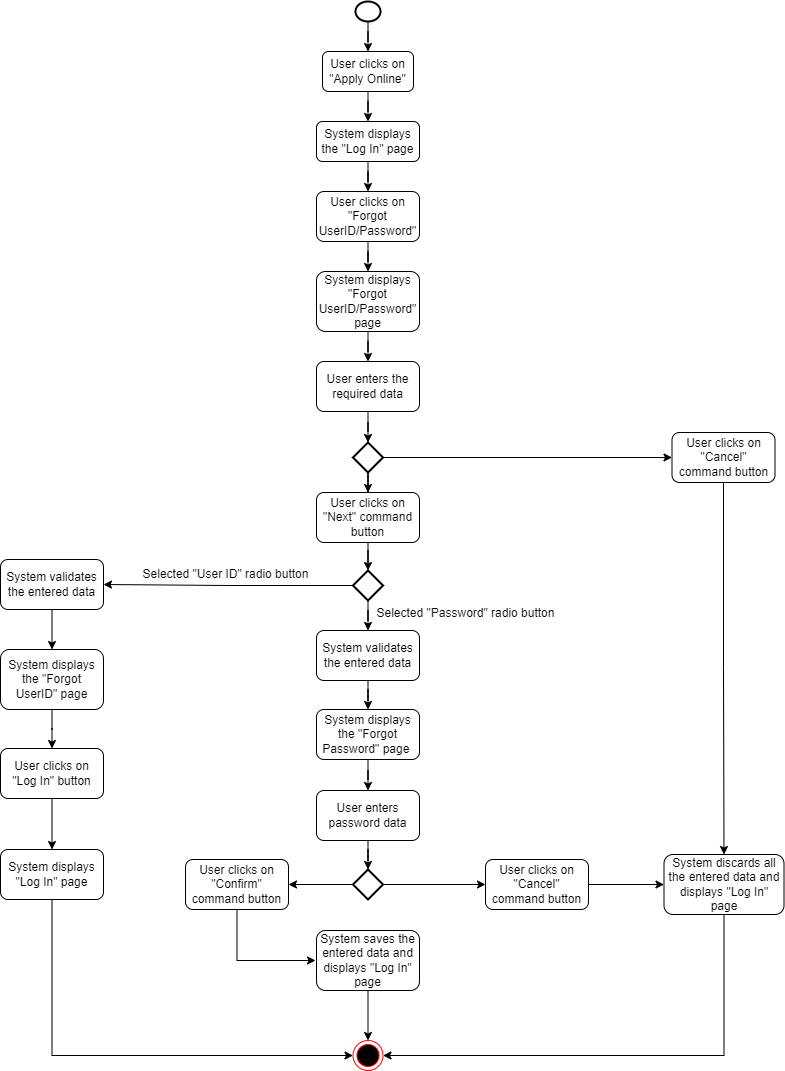

The diagram above was exported from draw.io. Its source (the exported page's mxGraphModel, read from the mxfile embedded in the PNG):
<mxGraphModel dx="1195" dy="663" grid="1" gridSize="10" guides="1" tooltips="1" connect="1" arrows="1" fold="1" page="1" pageScale="1" pageWidth="850" pageHeight="1100" math="0" shadow="0">
  <root>
    <mxCell id="0" />
    <mxCell id="1" parent="0" />
    <mxCell id="d8PXJKXy0J3yX5faL33j-26" style="edgeStyle=orthogonalEdgeStyle;rounded=0;orthogonalLoop=1;jettySize=auto;html=1;entryX=0.5;entryY=0;entryDx=0;entryDy=0;" edge="1" parent="1" source="d8PXJKXy0J3yX5faL33j-1" target="d8PXJKXy0J3yX5faL33j-3">
      <mxGeometry relative="1" as="geometry" />
    </mxCell>
    <mxCell id="d8PXJKXy0J3yX5faL33j-1" value="" style="strokeWidth=2;html=1;shape=mxgraph.flowchart.start_2;whiteSpace=wrap;" vertex="1" parent="1">
      <mxGeometry x="390" y="1" width="25" height="20" as="geometry" />
    </mxCell>
    <mxCell id="d8PXJKXy0J3yX5faL33j-36" style="edgeStyle=orthogonalEdgeStyle;rounded=0;orthogonalLoop=1;jettySize=auto;html=1;entryX=0.5;entryY=0;entryDx=0;entryDy=0;" edge="1" parent="1" source="d8PXJKXy0J3yX5faL33j-3" target="d8PXJKXy0J3yX5faL33j-4">
      <mxGeometry relative="1" as="geometry" />
    </mxCell>
    <mxCell id="d8PXJKXy0J3yX5faL33j-3" value="User clicks on &quot;Apply Online&quot;" style="rounded=1;whiteSpace=wrap;html=1;" vertex="1" parent="1">
      <mxGeometry x="357" y="51" width="91" height="40" as="geometry" />
    </mxCell>
    <mxCell id="d8PXJKXy0J3yX5faL33j-17" style="edgeStyle=orthogonalEdgeStyle;rounded=0;orthogonalLoop=1;jettySize=auto;html=1;entryX=0.5;entryY=0;entryDx=0;entryDy=0;" edge="1" parent="1" source="d8PXJKXy0J3yX5faL33j-4" target="d8PXJKXy0J3yX5faL33j-6">
      <mxGeometry relative="1" as="geometry" />
    </mxCell>
    <mxCell id="d8PXJKXy0J3yX5faL33j-4" value="System displays the &quot;Log In&quot; page" style="rounded=1;whiteSpace=wrap;html=1;" vertex="1" parent="1">
      <mxGeometry x="351" y="121" width="103" height="40" as="geometry" />
    </mxCell>
    <mxCell id="d8PXJKXy0J3yX5faL33j-38" style="edgeStyle=orthogonalEdgeStyle;rounded=0;orthogonalLoop=1;jettySize=auto;html=1;" edge="1" parent="1" source="d8PXJKXy0J3yX5faL33j-6" target="d8PXJKXy0J3yX5faL33j-37">
      <mxGeometry relative="1" as="geometry" />
    </mxCell>
    <mxCell id="d8PXJKXy0J3yX5faL33j-6" value="User clicks on &quot;Forgot UserID/Password&quot;" style="rounded=1;whiteSpace=wrap;html=1;" vertex="1" parent="1">
      <mxGeometry x="351" y="191" width="103" height="50" as="geometry" />
    </mxCell>
    <mxCell id="d8PXJKXy0J3yX5faL33j-69" style="edgeStyle=orthogonalEdgeStyle;rounded=0;orthogonalLoop=1;jettySize=auto;html=1;entryX=0.5;entryY=0;entryDx=0;entryDy=0;" edge="1" parent="1" source="d8PXJKXy0J3yX5faL33j-37" target="d8PXJKXy0J3yX5faL33j-68">
      <mxGeometry relative="1" as="geometry" />
    </mxCell>
    <mxCell id="d8PXJKXy0J3yX5faL33j-37" value="System displays &quot;Forgot UserID/Password&quot; page" style="rounded=1;whiteSpace=wrap;html=1;" vertex="1" parent="1">
      <mxGeometry x="351" y="271" width="103" height="60" as="geometry" />
    </mxCell>
    <mxCell id="d8PXJKXy0J3yX5faL33j-133" value="" style="edgeStyle=orthogonalEdgeStyle;rounded=0;orthogonalLoop=1;jettySize=auto;html=1;" edge="1" parent="1" source="d8PXJKXy0J3yX5faL33j-68" target="d8PXJKXy0J3yX5faL33j-123">
      <mxGeometry relative="1" as="geometry" />
    </mxCell>
    <mxCell id="d8PXJKXy0J3yX5faL33j-68" value="User enters the required data" style="rounded=1;whiteSpace=wrap;html=1;" vertex="1" parent="1">
      <mxGeometry x="351" y="361" width="103" height="50" as="geometry" />
    </mxCell>
    <mxCell id="d8PXJKXy0J3yX5faL33j-136" style="edgeStyle=orthogonalEdgeStyle;rounded=0;orthogonalLoop=1;jettySize=auto;html=1;entryX=0.5;entryY=0;entryDx=0;entryDy=0;entryPerimeter=0;" edge="1" parent="1" source="d8PXJKXy0J3yX5faL33j-70" target="d8PXJKXy0J3yX5faL33j-79">
      <mxGeometry relative="1" as="geometry" />
    </mxCell>
    <mxCell id="d8PXJKXy0J3yX5faL33j-70" value="User clicks on &quot;Next&quot; command button" style="rounded=1;whiteSpace=wrap;html=1;" vertex="1" parent="1">
      <mxGeometry x="351" y="492" width="103" height="50" as="geometry" />
    </mxCell>
    <mxCell id="d8PXJKXy0J3yX5faL33j-77" style="edgeStyle=orthogonalEdgeStyle;rounded=0;orthogonalLoop=1;jettySize=auto;html=1;entryX=0.5;entryY=0;entryDx=0;entryDy=0;" edge="1" parent="1" source="d8PXJKXy0J3yX5faL33j-71" target="d8PXJKXy0J3yX5faL33j-76">
      <mxGeometry relative="1" as="geometry" />
    </mxCell>
    <mxCell id="d8PXJKXy0J3yX5faL33j-71" value="User clicks on &quot;Cancel&quot; command button" style="rounded=1;whiteSpace=wrap;html=1;" vertex="1" parent="1">
      <mxGeometry x="706.5" y="432" width="103" height="50" as="geometry" />
    </mxCell>
    <mxCell id="d8PXJKXy0J3yX5faL33j-145" style="edgeStyle=orthogonalEdgeStyle;rounded=0;orthogonalLoop=1;jettySize=auto;html=1;entryX=1;entryY=0.5;entryDx=0;entryDy=0;" edge="1" parent="1" source="d8PXJKXy0J3yX5faL33j-76" target="d8PXJKXy0J3yX5faL33j-109">
      <mxGeometry relative="1" as="geometry">
        <mxPoint x="500" y="1060" as="targetPoint" />
        <Array as="points">
          <mxPoint x="759" y="1055" />
        </Array>
      </mxGeometry>
    </mxCell>
    <mxCell id="d8PXJKXy0J3yX5faL33j-76" value="System discards all the entered data and displays &quot;Log In&quot; page" style="rounded=1;whiteSpace=wrap;html=1;" vertex="1" parent="1">
      <mxGeometry x="698.5" y="854" width="120" height="60" as="geometry" />
    </mxCell>
    <mxCell id="d8PXJKXy0J3yX5faL33j-141" value="" style="edgeStyle=orthogonalEdgeStyle;rounded=0;orthogonalLoop=1;jettySize=auto;html=1;" edge="1" parent="1" source="d8PXJKXy0J3yX5faL33j-79" target="d8PXJKXy0J3yX5faL33j-87">
      <mxGeometry relative="1" as="geometry" />
    </mxCell>
    <mxCell id="d8PXJKXy0J3yX5faL33j-144" style="edgeStyle=orthogonalEdgeStyle;rounded=0;orthogonalLoop=1;jettySize=auto;html=1;entryX=1;entryY=0.5;entryDx=0;entryDy=0;" edge="1" parent="1" source="d8PXJKXy0J3yX5faL33j-79" target="d8PXJKXy0J3yX5faL33j-88">
      <mxGeometry relative="1" as="geometry" />
    </mxCell>
    <mxCell id="d8PXJKXy0J3yX5faL33j-79" value="" style="strokeWidth=2;html=1;shape=mxgraph.flowchart.decision;whiteSpace=wrap;" vertex="1" parent="1">
      <mxGeometry x="387.5" y="570" width="30" height="30" as="geometry" />
    </mxCell>
    <mxCell id="d8PXJKXy0J3yX5faL33j-102" style="edgeStyle=orthogonalEdgeStyle;rounded=0;orthogonalLoop=1;jettySize=auto;html=1;entryX=0.5;entryY=0;entryDx=0;entryDy=0;" edge="1" parent="1" source="d8PXJKXy0J3yX5faL33j-86" target="d8PXJKXy0J3yX5faL33j-94">
      <mxGeometry relative="1" as="geometry" />
    </mxCell>
    <mxCell id="d8PXJKXy0J3yX5faL33j-86" value="System displays the &quot;Forgot UserID&quot; page" style="rounded=1;whiteSpace=wrap;html=1;" vertex="1" parent="1">
      <mxGeometry x="35" y="649" width="103" height="60" as="geometry" />
    </mxCell>
    <mxCell id="d8PXJKXy0J3yX5faL33j-93" style="edgeStyle=orthogonalEdgeStyle;rounded=0;orthogonalLoop=1;jettySize=auto;html=1;entryX=0.5;entryY=0;entryDx=0;entryDy=0;" edge="1" parent="1" source="d8PXJKXy0J3yX5faL33j-87" target="d8PXJKXy0J3yX5faL33j-92">
      <mxGeometry relative="1" as="geometry" />
    </mxCell>
    <mxCell id="d8PXJKXy0J3yX5faL33j-87" value="System validates the entered data" style="rounded=1;whiteSpace=wrap;html=1;" vertex="1" parent="1">
      <mxGeometry x="351" y="630" width="103" height="50" as="geometry" />
    </mxCell>
    <mxCell id="d8PXJKXy0J3yX5faL33j-90" style="edgeStyle=orthogonalEdgeStyle;rounded=0;orthogonalLoop=1;jettySize=auto;html=1;entryX=0.5;entryY=0;entryDx=0;entryDy=0;" edge="1" parent="1" source="d8PXJKXy0J3yX5faL33j-88" target="d8PXJKXy0J3yX5faL33j-86">
      <mxGeometry relative="1" as="geometry" />
    </mxCell>
    <mxCell id="d8PXJKXy0J3yX5faL33j-88" value="System validates the entered data" style="rounded=1;whiteSpace=wrap;html=1;" vertex="1" parent="1">
      <mxGeometry x="35" y="559" width="103" height="50" as="geometry" />
    </mxCell>
    <mxCell id="d8PXJKXy0J3yX5faL33j-147" value="" style="edgeStyle=orthogonalEdgeStyle;rounded=0;orthogonalLoop=1;jettySize=auto;html=1;" edge="1" parent="1" source="d8PXJKXy0J3yX5faL33j-92" target="d8PXJKXy0J3yX5faL33j-103">
      <mxGeometry relative="1" as="geometry" />
    </mxCell>
    <mxCell id="d8PXJKXy0J3yX5faL33j-92" value="System displays the &quot;Forgot Password&quot; page&amp;nbsp;" style="rounded=1;whiteSpace=wrap;html=1;" vertex="1" parent="1">
      <mxGeometry x="351" y="709" width="103" height="50" as="geometry" />
    </mxCell>
    <mxCell id="d8PXJKXy0J3yX5faL33j-117" value="" style="edgeStyle=orthogonalEdgeStyle;rounded=0;orthogonalLoop=1;jettySize=auto;html=1;" edge="1" parent="1" source="d8PXJKXy0J3yX5faL33j-94" target="d8PXJKXy0J3yX5faL33j-115">
      <mxGeometry relative="1" as="geometry" />
    </mxCell>
    <mxCell id="d8PXJKXy0J3yX5faL33j-94" value="User clicks on &quot;Log In&quot; button" style="rounded=1;whiteSpace=wrap;html=1;" vertex="1" parent="1">
      <mxGeometry x="35" y="748" width="103" height="50" as="geometry" />
    </mxCell>
    <mxCell id="d8PXJKXy0J3yX5faL33j-150" style="edgeStyle=orthogonalEdgeStyle;rounded=0;orthogonalLoop=1;jettySize=auto;html=1;entryX=0;entryY=0.5;entryDx=0;entryDy=0;" edge="1" parent="1" source="d8PXJKXy0J3yX5faL33j-97" target="d8PXJKXy0J3yX5faL33j-99">
      <mxGeometry relative="1" as="geometry" />
    </mxCell>
    <mxCell id="d8PXJKXy0J3yX5faL33j-151" value="" style="edgeStyle=orthogonalEdgeStyle;rounded=0;orthogonalLoop=1;jettySize=auto;html=1;" edge="1" parent="1" source="d8PXJKXy0J3yX5faL33j-97" target="d8PXJKXy0J3yX5faL33j-100">
      <mxGeometry relative="1" as="geometry" />
    </mxCell>
    <mxCell id="d8PXJKXy0J3yX5faL33j-97" value="" style="strokeWidth=2;html=1;shape=mxgraph.flowchart.decision;whiteSpace=wrap;" vertex="1" parent="1">
      <mxGeometry x="387.5" y="869" width="30" height="30" as="geometry" />
    </mxCell>
    <mxCell id="d8PXJKXy0J3yX5faL33j-108" value="" style="edgeStyle=orthogonalEdgeStyle;rounded=0;orthogonalLoop=1;jettySize=auto;html=1;" edge="1" parent="1" source="d8PXJKXy0J3yX5faL33j-99" target="d8PXJKXy0J3yX5faL33j-76">
      <mxGeometry relative="1" as="geometry" />
    </mxCell>
    <mxCell id="d8PXJKXy0J3yX5faL33j-99" value="User clicks on &quot;Cancel&quot; command button" style="rounded=1;whiteSpace=wrap;html=1;" vertex="1" parent="1">
      <mxGeometry x="520" y="859" width="103" height="50" as="geometry" />
    </mxCell>
    <mxCell id="d8PXJKXy0J3yX5faL33j-152" style="edgeStyle=orthogonalEdgeStyle;rounded=0;orthogonalLoop=1;jettySize=auto;html=1;" edge="1" parent="1" source="d8PXJKXy0J3yX5faL33j-100">
      <mxGeometry relative="1" as="geometry">
        <mxPoint x="350" y="960" as="targetPoint" />
        <Array as="points">
          <mxPoint x="272" y="960" />
        </Array>
      </mxGeometry>
    </mxCell>
    <mxCell id="d8PXJKXy0J3yX5faL33j-100" value="User clicks on &quot;Confirm&quot; command button" style="rounded=1;whiteSpace=wrap;html=1;" vertex="1" parent="1">
      <mxGeometry x="220" y="859" width="103" height="50" as="geometry" />
    </mxCell>
    <mxCell id="d8PXJKXy0J3yX5faL33j-149" style="edgeStyle=orthogonalEdgeStyle;rounded=0;orthogonalLoop=1;jettySize=auto;html=1;entryX=0.5;entryY=0;entryDx=0;entryDy=0;entryPerimeter=0;" edge="1" parent="1" source="d8PXJKXy0J3yX5faL33j-103" target="d8PXJKXy0J3yX5faL33j-97">
      <mxGeometry relative="1" as="geometry" />
    </mxCell>
    <mxCell id="d8PXJKXy0J3yX5faL33j-103" value="User enters password data" style="rounded=1;whiteSpace=wrap;html=1;" vertex="1" parent="1">
      <mxGeometry x="351" y="790" width="103" height="50" as="geometry" />
    </mxCell>
    <mxCell id="d8PXJKXy0J3yX5faL33j-109" value="" style="ellipse;html=1;shape=endState;fillColor=#000000;strokeColor=#ff0000;" vertex="1" parent="1">
      <mxGeometry x="387.5" y="1040" width="30" height="30" as="geometry" />
    </mxCell>
    <mxCell id="d8PXJKXy0J3yX5faL33j-153" value="" style="edgeStyle=orthogonalEdgeStyle;rounded=0;orthogonalLoop=1;jettySize=auto;html=1;" edge="1" parent="1" source="d8PXJKXy0J3yX5faL33j-110" target="d8PXJKXy0J3yX5faL33j-109">
      <mxGeometry relative="1" as="geometry" />
    </mxCell>
    <mxCell id="d8PXJKXy0J3yX5faL33j-110" value="System saves the entered data and displays &quot;Log In&quot; page" style="rounded=1;whiteSpace=wrap;html=1;" vertex="1" parent="1">
      <mxGeometry x="351" y="930" width="103" height="60" as="geometry" />
    </mxCell>
    <mxCell id="d8PXJKXy0J3yX5faL33j-132" style="edgeStyle=orthogonalEdgeStyle;rounded=0;orthogonalLoop=1;jettySize=auto;html=1;entryX=0;entryY=0.5;entryDx=0;entryDy=0;" edge="1" parent="1" source="d8PXJKXy0J3yX5faL33j-115" target="d8PXJKXy0J3yX5faL33j-109">
      <mxGeometry relative="1" as="geometry">
        <mxPoint x="380" y="982" as="targetPoint" />
        <Array as="points">
          <mxPoint x="87" y="1055" />
        </Array>
      </mxGeometry>
    </mxCell>
    <mxCell id="d8PXJKXy0J3yX5faL33j-115" value="System displays &quot;Log In&quot; page" style="rounded=1;whiteSpace=wrap;html=1;" vertex="1" parent="1">
      <mxGeometry x="35" y="849" width="103" height="50" as="geometry" />
    </mxCell>
    <mxCell id="d8PXJKXy0J3yX5faL33j-134" value="" style="edgeStyle=orthogonalEdgeStyle;rounded=0;orthogonalLoop=1;jettySize=auto;html=1;" edge="1" parent="1" source="d8PXJKXy0J3yX5faL33j-123" target="d8PXJKXy0J3yX5faL33j-70">
      <mxGeometry relative="1" as="geometry" />
    </mxCell>
    <mxCell id="d8PXJKXy0J3yX5faL33j-135" style="edgeStyle=orthogonalEdgeStyle;rounded=0;orthogonalLoop=1;jettySize=auto;html=1;entryX=0;entryY=0.5;entryDx=0;entryDy=0;" edge="1" parent="1" source="d8PXJKXy0J3yX5faL33j-123" target="d8PXJKXy0J3yX5faL33j-71">
      <mxGeometry relative="1" as="geometry" />
    </mxCell>
    <mxCell id="d8PXJKXy0J3yX5faL33j-123" value="" style="strokeWidth=2;html=1;shape=mxgraph.flowchart.decision;whiteSpace=wrap;" vertex="1" parent="1">
      <mxGeometry x="387.5" y="442" width="30" height="30" as="geometry" />
    </mxCell>
    <mxCell id="d8PXJKXy0J3yX5faL33j-142" value="Selected &quot;Password&quot; radio button" style="text;html=1;align=center;verticalAlign=middle;resizable=0;points=[];autosize=1;strokeColor=none;fillColor=none;" vertex="1" parent="1">
      <mxGeometry x="400" y="598" width="200" height="30" as="geometry" />
    </mxCell>
    <mxCell id="d8PXJKXy0J3yX5faL33j-143" value="Selected &quot;User ID&quot; radio button" style="text;html=1;align=center;verticalAlign=middle;resizable=0;points=[];autosize=1;strokeColor=none;fillColor=none;" vertex="1" parent="1">
      <mxGeometry x="165" y="559" width="190" height="30" as="geometry" />
    </mxCell>
  </root>
</mxGraphModel>